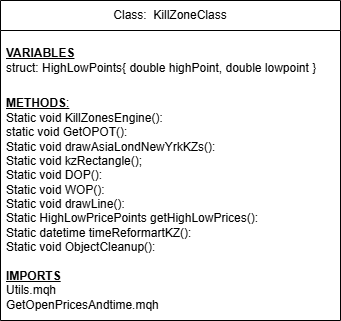

The diagram above was exported from draw.io. Its source (the exported page's mxGraphModel, read from the mxfile embedded in the PNG):
<mxGraphModel dx="1042" dy="722" grid="1" gridSize="10" guides="1" tooltips="1" connect="1" arrows="1" fold="1" page="1" pageScale="1" pageWidth="850" pageHeight="1100" math="0" shadow="0">
  <root>
    <mxCell id="0" />
    <mxCell id="1" parent="0" />
    <mxCell id="wzfh0NbrwoQRZEnx5rne-1" parent="1" style="swimlane;fontStyle=0;childLayout=stackLayout;horizontal=1;startSize=30;horizontalStack=0;resizeParent=1;resizeParentMax=0;resizeLast=0;collapsible=1;marginBottom=0;whiteSpace=wrap;html=1;" value="Class:&amp;nbsp; KillZoneClass" vertex="1">
      <mxGeometry height="320" width="340" x="30" y="40" as="geometry" />
    </mxCell>
    <mxCell id="wzfh0NbrwoQRZEnx5rne-2" parent="wzfh0NbrwoQRZEnx5rne-1" style="text;strokeColor=none;fillColor=none;align=left;verticalAlign=middle;spacingLeft=4;spacingRight=4;overflow=hidden;points=[[0,0.5],[1,0.5]];portConstraint=eastwest;rotatable=0;whiteSpace=wrap;html=1;" value="&lt;div&gt;&lt;u style=&quot;background-color: transparent; color: light-dark(rgb(0, 0, 0), rgb(255, 255, 255));&quot;&gt;&lt;b&gt;VARIABLES&lt;/b&gt;&lt;/u&gt;&lt;/div&gt;struct: HighLowPoints{ double highPoint, double lowpoint }" vertex="1">
      <mxGeometry height="60" width="340" y="30" as="geometry" />
    </mxCell>
    <mxCell id="wzfh0NbrwoQRZEnx5rne-3" parent="wzfh0NbrwoQRZEnx5rne-1" style="text;strokeColor=none;fillColor=none;align=left;verticalAlign=middle;spacingLeft=4;spacingRight=4;overflow=hidden;points=[[0,0.5],[1,0.5]];portConstraint=eastwest;rotatable=0;whiteSpace=wrap;html=1;" value="&lt;div&gt;&lt;div&gt;&lt;u&gt;&lt;b&gt;METHODS&lt;/b&gt;:&lt;/u&gt;&lt;/div&gt;&lt;div&gt;Static void KillZonesEngine():&lt;/div&gt;&lt;/div&gt;static void GetOPOT():&lt;div&gt;&lt;span style=&quot;background-color: transparent; color: light-dark(rgb(0, 0, 0), rgb(255, 255, 255));&quot;&gt;Static void drawAsiaLondNewYrkKZs():&lt;/span&gt;&lt;/div&gt;&lt;div&gt;Static void kzRectangle();&lt;/div&gt;&lt;div&gt;Static void DOP():&lt;/div&gt;&lt;div&gt;Static void WOP():&lt;/div&gt;&lt;div&gt;Static void drawLine():&lt;/div&gt;&lt;div&gt;Static HighLowPricePoints getHighLowPrices():&lt;/div&gt;&lt;div&gt;Static datetime timeReformartKZ():&lt;/div&gt;&lt;div&gt;Static void ObjectCleanup():&lt;/div&gt;" vertex="1">
      <mxGeometry height="170" width="340" y="90" as="geometry" />
    </mxCell>
    <mxCell id="wzfh0NbrwoQRZEnx5rne-4" parent="wzfh0NbrwoQRZEnx5rne-1" style="text;strokeColor=none;fillColor=none;align=left;verticalAlign=middle;spacingLeft=4;spacingRight=4;overflow=hidden;points=[[0,0.5],[1,0.5]];portConstraint=eastwest;rotatable=0;whiteSpace=wrap;html=1;" value="&lt;u&gt;&lt;b&gt;IMPORTS&lt;/b&gt;&lt;/u&gt;&lt;div&gt;Utils.mqh&lt;/div&gt;&lt;div&gt;GetOpenPricesAndtime.mqh&lt;/div&gt;" vertex="1">
      <mxGeometry height="60" width="340" y="260" as="geometry" />
    </mxCell>
  </root>
</mxGraphModel>